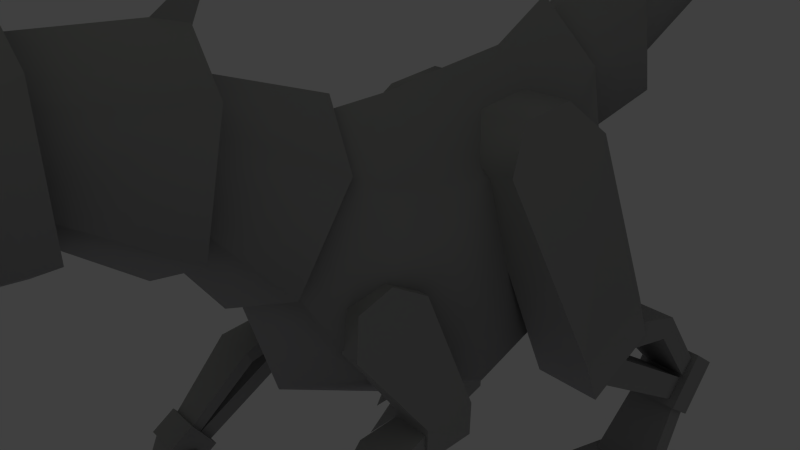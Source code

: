 # Source: robot_dragon_uvs.blend  (saved by Blender 2.50.7; exported with 4.5.12 LTS)
import bpy
from mathutils import Matrix  # noqa: F401  (used for matrix-valued properties, if any)

bpy.ops.wm.read_factory_settings(use_empty=True)
scene = bpy.context.scene
scene.name = 'Scene'

# ---- collections
col_collection_1 = bpy.data.collections.new('Collection 1'); scene.collection.children.link(col_collection_1)

# ---- materials (node trees are filled in below, after node groups)
mat_material = bpy.data.materials.new('Material')
mat_material.alpha_threshold = 0.0
mat_material.diffuse_color = (0.6067, 0.6067, 0.6067, 1.0)
mat_material.roughness = 0.5
mat_material.line_color = (0.0, 0.0, 0.0, 1.0)
mat_material_001 = bpy.data.materials.new('Material.001')
mat_material_001.alpha_threshold = 0.0
mat_material_001.diffuse_color = (0.8, 0.02828, 0.0, 1.0)
mat_material_001.roughness = 0.5
mat_material_001.line_color = (0.0, 0.0, 0.0, 1.0)

# ---- material node trees

# ---- world
world_world = bpy.data.worlds.new('World'); scene.world = world_world
world_world.color = (0.25, 0.25, 0.25)
world_world.use_sun_shadow = False
world_world.sun_shadow_jitter_overblur = 0.0
world_world.cycles.sampling_method = 'MANUAL'
world_world.cycles.sample_map_resolution = 256
world_world.light_settings.ao_factor = 0.7

# ---- cameras
cam_camera = bpy.data.cameras.new('Camera')
cam_camera.clip_end = 100.0
cam_camera.lens = 35.0
cam_camera.ortho_scale = 7.314
cam_camera.dof.focus_distance = 0.0
cam_camera.dof.aperture_fstop = 128.0

# ---- lights
light_spot_001 = bpy.data.lights.new('Spot.001', 'POINT')
light_spot_001.color = (0.6868, 0.6397, 0.8983)
light_spot_001.transmission_factor = 0.0
light_spot_001.cutoff_distance = 30.0
light_spot_001.energy = 200.0
light_spot_001.shadow_buffer_clip_start = 1.001
light_spot_001.shadow_soft_size = 3.0
light_spot_001.shadow_maximum_resolution = 0.006
light_spot_001.use_absolute_resolution = True
light_spot_001.cycles.use_multiple_importance_sampling = False
light_spot = bpy.data.lights.new('Spot', 'SPOT')
light_spot.color = (0.9141, 1.0, 0.6352)
light_spot.transmission_factor = 0.0
light_spot.energy = 600.0
light_spot.shadow_buffer_clip_start = 10.0
light_spot.shadow_soft_size = 6.0
light_spot.shadow_maximum_resolution = 0.006
light_spot.use_absolute_resolution = True
light_spot.spot_size = 1.309
light_spot.cycles.use_multiple_importance_sampling = False

# ---- meshes
me_cube = bpy.data.meshes.new('Cube')
me_cube.from_pydata([(1.358, 3.144, -5.004), (3.015, 3.144, -5.004), (3.015, 3.146, -5.693), (1.358, 3.146, -5.693), (1.581, 4.355, -5.702), (2.792, 4.355, -5.702), (2.792, 4.356, -5.203), (1.581, 4.356, -5.203), (1.597, 3.174, 1.389), (1.597, 1.017, 1.295), (0.9228, 1.017, 1.295), (0.9228, 3.174, 1.389), (0.5868, -6.348, 3.015), (0.7837, -6.269, 1.939), (0.0, -6.224, 1.572), (0.0, -6.388, 3.553), (0.6986, -6.428, 3.879), (0.349, -8.938, 3.404), (0.9834, -6.233, 2.36), (0.5855, -9.63, 2.653), (0.2567, -7.614, 3.404), (0.0, -6.29, 3.648), (0.0, -8.938, 3.404), (0.0, -7.614, 3.404), (0.6377, -7.823, 2.25), (0.0, -6.27, 2.5), (0.0, -9.898, 2.671), (0.0, -9.291, 3.633), (0.3654, -10.05, 2.671), (0.4995, -9.293, 3.494), (0.4189, -9.821, 1.212), (0.0, -9.566, 1.212), (0.5067, -9.967, 2.011), (0.0, -9.711, 1.939), (0.0, -6.29, 2.467), (1.027, -6.841, 2.226), (0.0, -6.728, 1.258), (0.7116, -9.617, 2.049), (0.0, -8.938, 1.445), (1.075, -6.25, 2.325), (0.0, -6.139, 1.357), (1.196, -6.719, 1.258), (0.5925, -8.938, 1.445), (1.306, -6.141, 1.357), (0.1201, -10.13, 1.789), (0.688, -10.05, 2.798), (0.3851, -9.49, 3.518), (0.3353, -9.825, 3.117), (0.0, -9.576, 3.603), (0.0, -9.862, 3.154), (0.1769, -9.436, 3.26), (0.2588, -9.839, 2.011), (0.9567, -6.348, 3.071), (0.847, -6.926, 2.972), (0.7037, -6.899, 2.972), (0.8134, -6.321, 3.071), (0.9938, -6.235, 2.325), (0.8841, -6.814, 2.154), (0.0, -6.879, 1.69), (0.0, -7.614, 2.591), (0.4733, -7.422, 2.927), (0.3919, -7.347, 3.207), (0.5443, -7.049, 2.979), (0.5536, -6.897, 3.428), (0.6099, -7.25, 3.133), (0.9082, -4.499, 3.679), (1.094, -4.598, 1.999), (0.0, -4.621, 1.425), (0.0, -4.461, 4.428), (0.558, -4.702, 3.15), (0.6516, -4.733, 2.643), (0.0, -4.736, 2.525), (0.0, -4.69, 3.358), (0.0, -4.5, 4.354), (0.0, -4.297, 4.818), (0.1047, -4.476, 4.271), (0.0, -4.714, 4.282), (0.5658, -6.739, 3.716), (0.3959, -6.393, 3.779), (0.8709, -6.164, 4.4), (0.7279, -6.41, 3.604), (0.5699, -4.915, 3.426), (0.7333, -4.846, 2.518), (0.0, -4.814, 2.064), (0.0, -4.947, 3.88), (0.9005, -2.727, 3.037), (1.086, -3.237, 1.447), (0.0, -3.401, 0.8972), (0.0, -2.505, 3.741), (0.5432, -3.169, 2.555), (0.6352, -3.329, 2.076), (0.0, -3.355, 1.962), (0.0, -3.108, 2.753), (0.0, -2.592, 3.687), (0.0, -2.122, 4.301), (0.1247, -2.594, 3.529), (0.0, -3.023, 3.704), (0.5493, -3.082, 2.874), (0.7083, -3.372, 2.043), (0.0, -3.515, 1.625), (0.0, -2.937, 3.287), (0.8923, -1.115, 1.763), (1.078, -2.154, 0.5593), (0.0, -2.515, 0.1337), (0.0, -0.7099, 2.498), (0.4906, -1.628, 1.543), (0.553, -1.848, 1.292), (0.0, -1.89, 1.229), (0.0, -1.536, 1.646), (0.0, 0.2735, 2.315), (0.0, -1.861, -1.476), (1.393, -1.428, -0.7447), (1.113, -0.2042, 1.381), (0.0, -1.835, 2.266), (0.0, -2.371, 0.4091), (0.7514, -2.232, 0.8743), (0.5772, -1.966, 1.804), (0.0, 1.341, 2.438), (1.21, 1.322, 1.129), (0.0, 0.3173, -2.719), (1.526, 0.6482, -1.823), (0.0, 2.524, 2.554), (1.219, 2.589, 1.207), (0.0, 2.389, -2.154), (1.535, 2.485, -1.184), (0.9341, 3.742, 2.164), (0.0, 3.589, 3.152), (0.0, 3.892, 0.191), (1.091, 3.914, 0.6903), (0.6442, 3.557, 2.043), (0.0, 3.507, 2.448), (0.7424, 3.646, 1.104), (0.0, 3.641, 0.7942), (0.6559, 3.544, 2.117), (0.854, 3.612, 1.014), (0.0, 3.635, 0.4686), (0.0, 3.502, 2.671), (0.8585, 5.184, 2.93), (1.014, 5.273, 1.489), (0.0, 5.31, 1.004), (0.0, 5.14, 3.571), (0.5143, 5.02, 2.463), (0.5737, 5.043, 2.135), (0.0, 5.059, 2.059), (0.0, 5.013, 2.597), (0.0, 6.893, 3.473), (0.0, 6.991, 3.203), (0.5507, 6.969, 3.233), (0.5181, 6.914, 3.404), (0.0, 6.913, 4.041), (0.0, 7.386, 2.734), (0.7932, 7.284, 2.96), (0.7096, 7.032, 3.707), (0.0, 4.781, 3.055), (0.0, 5.147, 1.443), (0.7691, 5.06, 1.844), (0.6195, 4.876, 2.649), (0.5825, 6.969, 3.577), (0.672, 7.056, 3.077), (0.0, 7.106, 2.827), (0.0, 6.925, 3.828), (0.5455, 9.176, 4.309), (0.5947, 9.302, 3.867), (0.0, 9.374, 3.724), (0.0, 9.12, 4.498), (0.4367, 8.922, 4.054), (0.4554, 8.948, 3.954), (0.0, 8.967, 3.935), (0.0, 8.913, 4.095), (0.3853, 8.93, 4.136), (0.4183, 8.932, 3.948), (0.0, 8.934, 3.855), (0.0, 8.932, 4.23), (0.4219, 11.03, 4.411), (0.4492, 11.05, 4.162), (0.0, 11.07, 4.08), (0.0, 11.02, 4.521), (0.3614, 10.8, 4.342), (0.3718, 10.8, 4.284), (0.0, 10.81, 4.272), (0.0, 10.8, 4.361), (0.0, 13.67, 4.027), (0.0, 10.84, 4.437), (0.0, 10.81, 4.16), (0.3727, 10.82, 4.231), (0.3475, 10.83, 4.369), (1.667, 2.806, -0.8271), (1.667, 1.534, -1.391), (2.706, 1.534, -1.391), (2.706, 2.806, -0.8271), (2.706, 3.165, -1.638), (2.706, 1.893, -2.202), (1.667, 1.893, -2.202), (1.667, 3.165, -1.638), (1.859, 5.423, -3.828), (1.859, 5.151, -4.176), (2.514, 5.151, -4.176), (2.514, 5.423, -3.828), (2.602, 2.392, -1.703), (2.602, 1.829, -1.884), (1.772, 1.829, -1.884), (1.772, 2.392, -1.703), (1.772, 2.67, -1.276), (2.602, 2.67, -1.276), (2.767, 3.865, -1.614), (1.606, 3.865, -1.614), (1.606, 3.677, -1.94), (2.767, 3.677, -1.94), (2.525, 5.36, -3.812), (1.848, 5.36, -3.812), (1.848, 5.71, -3.675), (2.525, 5.71, -3.675), (1.715, 6.019, -3.664), (1.715, 5.351, -4.519), (2.658, 5.351, -4.519), (2.658, 6.019, -3.664), (2.658, 5.423, -3.204), (2.658, 4.755, -4.06), (1.715, 4.755, -4.06), (1.715, 5.423, -3.204), (1.822, 5.194, -3.676), (1.645, 3.955, -5.234), (2.728, 3.955, -5.234), (2.551, 5.194, -3.676), (2.551, 5.612, -3.997), (2.728, 4.383, -5.605), (1.645, 4.383, -5.605), (1.822, 5.612, -3.997), (0.3455, 2.545, 1.978), (0.3455, 1.573, 1.884), (1.337, 1.573, 1.884), (1.337, 2.545, 1.978), (2.187, 3.224, -5.047), (2.445, 3.228, -5.668), (1.929, 3.228, -5.668), (1.929, 2.548, -5.465), (2.445, 2.548, -5.465), (2.187, 2.652, -4.984), (2.187, 1.599, -5.752), (2.733, 2.263, -5.752), (2.733, 2.883, -4.984), (2.992, 2.822, -5.465), (2.475, 2.822, -5.465), (2.475, 3.222, -5.668), (2.992, 3.222, -5.668), (2.733, 3.219, -5.047), (1.64, 3.228, -5.047), (1.898, 3.23, -5.668), (1.382, 3.23, -5.668), (1.382, 2.742, -5.465), (1.898, 2.742, -5.465), (1.64, 2.816, -4.984), (1.64, 2.059, -5.752), (1.312, -2.732, -4.743), (1.312, -3.207, -4.17), (1.49, -2.882, -4.255), (1.134, -2.882, -4.255), (1.134, -2.709, -3.933), (1.49, -2.709, -3.933), (1.312, -3.135, -3.893), (2.066, -3.136, -3.898), (2.244, -2.71, -3.939), (1.888, -2.71, -3.939), (1.888, -2.876, -4.2), (2.244, -2.876, -4.2), (2.066, -3.202, -4.125), (2.066, -2.718, -4.603), (1.689, -2.763, -5.058), (1.689, -3.218, -4.283), (1.867, -2.895, -4.387), (1.511, -2.895, -4.387), (1.511, -2.709, -3.935), (1.867, -2.709, -3.935), (1.689, -3.135, -3.895), (0.8654, -1.489, 0.1844), (0.8654, -0.9274, 0.3546), (1.347, -0.9274, 0.3546), (1.347, -1.489, 0.1844), (1.973, -2.569, -2.578), (1.973, -2.221, -3.129), (1.406, -2.221, -3.129), (1.406, -2.569, -2.578), (1.406, -2.953, -2.817), (1.406, -2.604, -3.368), (1.973, -2.604, -3.368), (1.973, -2.953, -2.817), (1.486, -2.769, -2.842), (1.892, -2.769, -2.842), (1.892, -2.568, -2.945), (1.486, -2.568, -2.945), (1.34, -1.45, -1.927), (2.038, -1.45, -1.927), (2.038, -1.543, -1.721), (1.34, -1.543, -1.721), (1.44, -0.8088, -1.589), (1.938, -0.8088, -1.589), (1.938, -0.6681, -1.861), (1.938, -0.3422, -2.003), (1.44, -0.3422, -2.003), (1.44, -0.6681, -1.861), (1.492, -2.606, -2.951), (1.492, -2.464, -3.176), (1.886, -2.464, -3.176), (1.886, -2.606, -2.951), (2.001, -0.9634, -2.04), (2.001, -0.1279, -2.063), (1.377, -0.1279, -2.063), (1.377, -0.9634, -2.04), (1.377, -0.9492, -1.508), (1.377, -0.1138, -1.53), (2.001, -0.1138, -1.53), (2.001, -0.9492, -1.508), (1.491, -1.661, -0.3614), (1.491, -0.4412, 0.07994), (1.203, -0.4412, 0.07994), (1.203, -1.661, -0.3614), (1.368, -2.882, -2.92), (2.01, -2.882, -2.92), (2.01, -2.558, -3.037), (1.368, -2.558, -3.037), (1.118, -2.698, -3.993), (2.26, -2.698, -3.993), (2.26, -3.17, -3.947), (1.118, -3.17, -3.947)], [], [(1, 0, 3, 2), (0, 1, 6, 7), (3, 0, 7, 4), (4, 5, 2, 3), (5, 6, 1, 2), (16, 21, 23, 20), (20, 23, 22, 17), (24, 20, 17, 19), (16, 18, 25, 21), (17, 22, 27, 29), (19, 17, 29, 28), (38, 42, 30, 31), (42, 37, 32, 30), (39, 43, 40, 34), (41, 35, 37, 42), (43, 39, 35, 41), (43, 41, 36, 40), (41, 42, 38, 36), (19, 28, 44), (32, 37, 45), (26, 28, 47, 49), (27, 26, 49, 48), (28, 29, 46, 47), (29, 27, 48, 46), (46, 48, 50), (47, 46, 50), (48, 49, 50), (49, 47, 50), (51, 31, 30), (32, 51, 30), (51, 33, 31), (26, 44, 28), (19, 44, 26), (32, 45, 51), (37, 51, 45), (33, 51, 37), (53, 54, 57, 35), (39, 56, 55, 52), (35, 39, 52, 53), (52, 55, 54, 53), (33, 37, 57, 58), (35, 57, 37), (19, 26, 59, 24), (18, 24, 59, 25), (62, 63, 64), (63, 61, 64), (61, 60, 64), (60, 62, 64), (13, 66, 65, 12), (14, 67, 66, 13), (15, 12, 65, 68), (66, 70, 69, 65), (67, 71, 70, 66), (68, 65, 69, 72), (74, 75, 73), (76, 75, 74), (77, 79, 78), (79, 80, 78), (77, 80, 79), (16, 20, 18), (20, 24, 18), (82, 86, 85, 81), (83, 87, 86, 82), (84, 81, 85, 88), (86, 90, 89, 85), (87, 91, 90, 86), (88, 85, 89, 92), (94, 95, 93), (96, 95, 94), (98, 102, 101, 97), (99, 103, 102, 98), (100, 97, 101, 104), (102, 106, 105, 101), (103, 107, 106, 102), (104, 101, 105, 108), (113, 116, 112, 109), (114, 110, 111, 115), (115, 111, 112, 116), (109, 112, 118, 117), (110, 119, 120, 111), (111, 120, 118, 112), (117, 118, 122, 121), (119, 123, 124, 120), (120, 124, 122, 118), (121, 122, 125, 126), (123, 127, 128, 124), (124, 128, 125, 122), (126, 125, 129, 130), (127, 132, 131, 128), (128, 131, 129, 125), (134, 138, 137, 133), (135, 139, 138, 134), (136, 133, 137, 140), (138, 142, 141, 137), (139, 143, 142, 138), (140, 137, 141, 144), (149, 152, 148, 145), (150, 146, 147, 151), (151, 147, 148, 152), (153, 156, 152, 149), (154, 150, 151, 155), (155, 151, 152, 156), (158, 162, 161, 157), (159, 163, 162, 158), (160, 157, 161, 164), (162, 166, 165, 161), (163, 167, 166, 162), (164, 161, 165, 168), (170, 174, 173, 169), (171, 175, 174, 170), (172, 169, 173, 176), (174, 178, 177, 173), (175, 179, 178, 174), (176, 173, 177, 180), (182, 185, 181), (183, 181, 184), (184, 181, 185), (10, 11, 186, 187), (11, 8, 189, 186), (8, 9, 188, 189), (9, 10, 187, 188), (188, 187, 192, 191), (189, 188, 191, 190), (186, 189, 190, 193), (187, 186, 193, 192), (190, 191, 192, 193), (197, 196, 195, 194), (200, 201, 194, 195), (201, 198, 197, 194), (198, 199, 196, 197), (199, 200, 195, 196), (203, 198, 207, 204), (202, 203, 204, 205), (201, 202, 205, 206), (198, 201, 206, 207), (207, 206, 209, 208), (206, 205, 210, 209), (205, 204, 211, 210), (204, 207, 208, 211), (208, 209, 210, 211), (215, 214, 213, 212), (218, 219, 212, 213), (219, 216, 215, 212), (216, 217, 214, 215), (217, 218, 213, 214), (217, 216, 219, 218), (222, 223, 220, 221), (223, 222, 225, 224), (221, 220, 227, 226), (224, 225, 226, 227), (11, 10, 229, 228), (8, 11, 228, 231), (9, 8, 231, 230), (10, 9, 230, 229), (230, 231, 228, 229), (232, 237, 236, 233), (233, 236, 235, 234), (234, 235, 237, 232), (235, 238, 237), (236, 238, 235), (237, 238, 236), (240, 239, 241), (241, 239, 242), (242, 239, 240), (243, 242, 240, 245), (244, 241, 242, 243), (245, 240, 241, 244), (246, 251, 250, 247), (247, 250, 249, 248), (248, 249, 251, 246), (249, 252, 251), (250, 252, 249), (251, 252, 250), (221, 226, 225, 222), (5, 4, 7, 6), (318, 319, 316, 317), (254, 253, 255), (255, 253, 256), (256, 253, 254), (257, 256, 254, 259), (258, 255, 256, 257), (259, 254, 255, 258), (260, 265, 264, 261), (261, 264, 263, 262), (262, 263, 265, 260), (263, 266, 265), (264, 266, 263), (265, 266, 264), (268, 267, 269), (269, 267, 270), (270, 267, 268), (271, 270, 268, 273), (272, 269, 270, 271), (273, 268, 269, 272), (275, 274, 277, 276), (313, 314, 275, 276), (314, 315, 274, 275), (315, 312, 277, 274), (312, 313, 276, 277), (280, 281, 278, 279), (280, 279, 284, 283), (281, 280, 283, 282), (278, 281, 282, 285), (279, 278, 285, 284), (282, 283, 284, 285), (289, 288, 287, 286), (293, 290, 289, 286), (292, 293, 286, 287), (291, 292, 287, 288), (290, 291, 288, 289), (299, 296, 291, 290), (296, 295, 292, 291), (295, 294, 293, 292), (294, 299, 290, 293), (298, 297, 302, 301), (299, 298, 301, 300), (296, 299, 300, 303), (297, 296, 303, 302), (300, 301, 302, 303), (307, 306, 305, 304), (310, 311, 304, 305), (311, 308, 307, 304), (308, 309, 306, 307), (309, 310, 305, 306), (314, 313, 310, 309), (315, 314, 309, 308), (312, 315, 308, 311), (313, 312, 311, 310), (318, 317, 322, 321), (319, 318, 321, 320), (320, 323, 316, 319), (323, 322, 317, 316), (322, 323, 320, 321), (58, 57, 18, 25), (54, 55, 56, 57)])
me_cube.polygons.foreach_set('use_smooth', [True] * 235)
me_cube.polygons.foreach_set('material_index', [0, 0, 0, 0, 0, 0, 0, 0, 0, 0, 0, 0, 0, 0, 0, 0, 0, 0, 0, 0, 0, 0, 0, 0, 0, 0, 0, 0, 0, 0, 0, 0, 0, 0, 0, 0, 0, 0, 0, 0, 0, 0, 0, 0, 1, 1, 1, 1, 0, 0, 0, 0, 0, 0, 0, 0, 0, 0, 0, 0, 0, 0, 0, 0, 0, 0, 0, 0, 0, 0, 0, 0, 0, 0, 0, 0, 0, 0, 0, 0, 0, 0, 0, 0, 0, 0, 0, 0, 0, 0, 0, 0, 0, 0, 0, 0, 0, 0, 0, 0, 0, 0, 0, 0, 0, 0, 0, 0, 0, 0, 0, 0, 0, 0, 0, 0, 0, 0, 0, 0, 0, 0, 0, 0, 0, 0, 0, 0, 0, 0, 0, 0, 0, 0, 0, 0, 0, 0, 0, 0, 0, 0, 0, 0, 0, 0, 0, 0, 0, 0, 0, 0, 0, 0, 0, 0, 0, 0, 0, 0, 0, 0, 0, 0, 0, 0, 0, 0, 0, 0, 0, 0, 0, 0, 0, 0, 0, 0, 0, 0, 0, 0, 0, 0, 0, 0, 0, 0, 0, 0, 0, 0, 0, 0, 0, 0, 0, 0, 0, 0, 0, 0, 0, 0, 0, 0, 0, 0, 0, 0, 0, 0, 0, 0, 0, 0, 0, 0, 0, 0, 0, 0, 0, 0, 0, 0, 0, 0, 0, 0, 0, 0, 0, 0, 0])
_k = set([(0, 1), (0, 3), (0, 7), (1, 2), (1, 6), (2, 3), (2, 5), (3, 4), (4, 5), (4, 7), (5, 6), (6, 7), (8, 189), (8, 231), (9, 188), (9, 230), (10, 11), (10, 187), (10, 229), (11, 186), (11, 228), (12, 13), (12, 15), (13, 14), (14, 67), (15, 68), (16, 18), (16, 20), (16, 21), (17, 20), (17, 29), (18, 24), (18, 25), (19, 24), (19, 26), (19, 28), (19, 44), (21, 23), (21, 25), (22, 23), (22, 27), (25, 59), (26, 27), (26, 28), (26, 44), (26, 49), (26, 59), (27, 48), (28, 44), (29, 46), (30, 31), (30, 32), (30, 42), (31, 33), (31, 38), (32, 37), (32, 45), (32, 51), (33, 51), (33, 58), (34, 39), (34, 40), (35, 37), (35, 53), (36, 38), (36, 40), (36, 41), (37, 45), (37, 51), (39, 43), (39, 52), (40, 43), (41, 42), (41, 43), (45, 51), (46, 47), (46, 48), (47, 49), (48, 49), (52, 53), (52, 55), (53, 54), (54, 55), (55, 56), (60, 61), (60, 62), (61, 63), (62, 63), (65, 66), (65, 68), (65, 69), (66, 67), (66, 70), (67, 71), (68, 72), (69, 70), (69, 72), (70, 71), (73, 74), (73, 75), (74, 75), (74, 76), (75, 76), (77, 78), (77, 79), (77, 80), (78, 79), (78, 80), (79, 80), (81, 82), (81, 84), (82, 83), (83, 87), (84, 88), (85, 86), (85, 88), (85, 89), (86, 87), (86, 90), (87, 91), (88, 92), (89, 90), (89, 92), (90, 91), (93, 94), (93, 95), (94, 95), (94, 96), (95, 96), (97, 98), (97, 100), (98, 99), (99, 103), (100, 104), (101, 102), (101, 104), (101, 105), (102, 103), (102, 106), (103, 107), (104, 108), (105, 106), (105, 108), (106, 107), (109, 113), (109, 117), (110, 114), (110, 119), (113, 116), (114, 115), (115, 116), (117, 121), (118, 122), (119, 123), (121, 126), (123, 127), (125, 126), (125, 128), (125, 129), (126, 130), (127, 128), (127, 132), (128, 131), (129, 130), (129, 131), (131, 132), (133, 134), (133, 136), (134, 135), (135, 139), (136, 140), (137, 138), (137, 140), (137, 141), (138, 139), (138, 142), (139, 143), (140, 144), (141, 142), (141, 144), (142, 143), (145, 148), (145, 149), (146, 147), (146, 150), (147, 148), (147, 151), (148, 152), (149, 152), (149, 153), (150, 151), (150, 154), (151, 152), (153, 156), (154, 155), (155, 156), (157, 158), (157, 160), (158, 159), (159, 163), (160, 164), (161, 162), (161, 164), (161, 165), (162, 163), (162, 166), (163, 167), (164, 168), (165, 166), (165, 168), (166, 167), (169, 170), (169, 172), (170, 171), (171, 175), (172, 176), (173, 174), (173, 176), (173, 177), (174, 175), (174, 178), (175, 179), (176, 180), (177, 178), (177, 180), (178, 179), (181, 182), (181, 183), (182, 185), (183, 184), (184, 185), (186, 187), (186, 193), (187, 192), (188, 191), (189, 190), (190, 191), (190, 193), (191, 192), (192, 193), (194, 195), (194, 197), (194, 201), (195, 196), (195, 200), (196, 197), (196, 199), (197, 198), (198, 199), (198, 201), (198, 203), (198, 207), (199, 200), (200, 201), (201, 202), (201, 206), (202, 203), (202, 205), (203, 204), (204, 207), (204, 211), (205, 206), (205, 210), (206, 209), (207, 208), (208, 209), (208, 211), (209, 210), (210, 211), (212, 213), (212, 215), (212, 219), (213, 214), (213, 218), (214, 215), (214, 217), (215, 216), (216, 217), (216, 219), (217, 218), (218, 219), (220, 221), (220, 223), (220, 227), (221, 222), (221, 226), (222, 223), (222, 225), (223, 224), (224, 225), (224, 227), (225, 226), (226, 227), (228, 229), (230, 231), (232, 233), (232, 234), (232, 237), (233, 234), (233, 236), (234, 235), (235, 238), (236, 238), (237, 238), (239, 240), (239, 241), (239, 242), (240, 245), (241, 244), (242, 243), (243, 244), (243, 245), (244, 245), (246, 247), (246, 248), (246, 251), (247, 248), (247, 250), (248, 249), (249, 252), (250, 252), (251, 252), (253, 254), (253, 255), (253, 256), (254, 259), (255, 258), (256, 257), (257, 258), (257, 259), (258, 259), (260, 261), (260, 262), (260, 265), (261, 262), (261, 264), (262, 263), (263, 266), (264, 266), (265, 266), (267, 268), (267, 269), (267, 270), (268, 273), (269, 272), (270, 271), (271, 272), (271, 273), (272, 273), (274, 275), (274, 315), (275, 314), (276, 277), (276, 313), (277, 312), (278, 279), (278, 281), (278, 285), (279, 280), (279, 284), (280, 281), (280, 283), (281, 282), (282, 283), (282, 285), (283, 284), (284, 285), (286, 287), (286, 289), (286, 293), (287, 288), (287, 292), (288, 289), (288, 291), (289, 290), (290, 293), (290, 299), (291, 292), (291, 296), (292, 295), (293, 294), (294, 295), (294, 299), (295, 296), (296, 297), (296, 299), (296, 303), (297, 298), (297, 302), (298, 299), (298, 301), (299, 300), (300, 301), (300, 303), (301, 302), (302, 303), (304, 305), (304, 307), (304, 311), (305, 306), (305, 310), (306, 307), (306, 309), (307, 308), (308, 315), (309, 314), (310, 313), (311, 312), (313, 314), (314, 315), (316, 317), (316, 319), (316, 323), (317, 318), (317, 322), (318, 319), (318, 321), (319, 320), (320, 321), (320, 323), (321, 322), (322, 323)])
me_cube.attributes.new('sharp_edge', 'BOOLEAN', 'EDGE').data.foreach_set('value', [ (min(e.vertices), max(e.vertices)) in _k for e in me_cube.edges])
_uv = me_cube.uv_layers.new(name='UVTex')
_uv.uv.foreach_set('vector', [0.6312, 0.444, 0.5303, 0.444, 0.5303, 0.4021, 0.6312, 0.4021, 0.7227, 0.0697, 0.8236, 0.0697, 0.81, 0.1445, 0.7363, 0.1445, 0.657, 0.9417, 0.6565, 0.9003, 0.7308, 0.9117, 0.7309, 0.9417, 0.03677, 0.7502, 0.1105, 0.7502, 0.1241, 0.8238, 0.02318, 0.8238, 0.8107, 0.9115, 0.806, 0.9412, 0.7309, 0.9412, 0.7377, 0.9003, 0.872, 0.6548, 0.8264, 0.6565, 0.8328, 0.5747, 0.8484, 0.5759, 0.8484, 0.5759, 0.8328, 0.5747, 0.839, 0.4943, 0.8602, 0.4959, 0.276, 0.6553, 0.2937, 0.727, 0.2144, 0.7309, 0.1698, 0.6868, 0.845, 0.4403, 0.845, 0.3461, 0.9019, 0.3655, 0.8898, 0.4339, 0.8602, 0.4959, 0.839, 0.4943, 0.841, 0.4687, 0.872, 0.4749, 0.1698, 0.6868, 0.2144, 0.7309, 0.1914, 0.7368, 0.1418, 0.6912, 0.4725, 0.6621, 0.4725, 0.6981, 0.4169, 0.688, 0.4318, 0.6622, 0.1803, 0.5776, 0.1484, 0.6219, 0.1241, 0.6216, 0.1251, 0.573, 0.8325, 0.0837, 0.8916, 0.0697, 0.8916, 0.149, 0.8236, 0.149, 0.3132, 0.5427, 0.314, 0.6017, 0.1484, 0.6219, 0.1803, 0.5776, 0.3488, 0.5427, 0.3497, 0.6023, 0.314, 0.6017, 0.3132, 0.5427, 0.6435, 0.7413, 0.6078, 0.7347, 0.6072, 0.662, 0.6435, 0.6619, 0.6078, 0.7347, 0.4725, 0.6981, 0.4725, 0.6621, 0.6072, 0.662, 0.9791, 0.2338, 0.9554, 0.2174, 0.9791, 0.167, 0.9644, 0.586, 0.9891, 0.586, 0.9701, 0.6349, 0.1241, 0.707, 0.1418, 0.6912, 0.1561, 0.7175, 0.1407, 0.7307, 0.9745, 0.3095, 0.9745, 0.2403, 0.9883, 0.2663, 0.9881, 0.2987, 0.1418, 0.6912, 0.1914, 0.7368, 0.178, 0.7399, 0.1561, 0.7175, 0.872, 0.4749, 0.841, 0.4687, 0.8449, 0.4517, 0.8674, 0.4616, 0.7624, 0.9987, 0.7391, 0.999, 0.7526, 0.9874, 0.7624, 0.9716, 0.7624, 0.9987, 0.7526, 0.9874, 0.7391, 0.999, 0.7422, 0.9703, 0.7526, 0.9874, 0.7422, 0.9703, 0.7624, 0.9716, 0.7526, 0.9874, 0.9404, 0.9189, 0.9284, 0.8689, 0.9564, 0.8742, 0.9564, 0.9218, 0.9404, 0.9189, 0.9564, 0.8742, 0.9404, 0.9189, 0.9246, 0.9119, 0.9284, 0.8689, 0.9626, 0.4978, 0.9748, 0.4433, 0.9867, 0.4978, 0.6172, 0.9609, 0.6538, 0.9053, 0.6561, 0.9609, 0.1221, 0.8324, 0.1079, 0.8784, 0.1079, 0.8238, 0.9564, 0.8786, 0.9842, 0.8672, 0.9842, 0.9218, 0.002853, 0.4668, 0.0, 0.4491, 0.02097, 0.4268, 0.2944, 0.4268, 0.301, 0.4456, 0.1871, 0.4622, 0.1897, 0.4402, 0.6472, 0.7801, 0.6531, 0.7812, 0.6531, 0.8279, 0.6445, 0.826, 0.314, 0.6017, 0.3497, 0.6023, 0.3502, 0.6477, 0.3146, 0.6477, 0.8091, 0.7674, 0.8091, 0.7763, 0.7728, 0.7763, 0.7728, 0.7674, 0.002853, 0.4668, 0.02097, 0.4268, 0.1871, 0.4622, 0.1666, 0.5191, 0.1897, 0.4402, 0.1871, 0.4622, 0.02097, 0.4268, 0.4328, 0.7766, 0.4169, 0.7413, 0.5541, 0.7423, 0.5435, 0.7862, 0.6403, 0.8007, 0.5435, 0.7862, 0.5541, 0.7423, 0.6349, 0.7413, 0.5495, 0.9633, 0.5586, 0.992, 0.5388, 0.9743, 0.5586, 0.992, 0.5272, 0.9833, 0.5388, 0.9743, 0.5272, 0.9833, 0.525, 0.9633, 0.5388, 0.9743, 0.525, 0.9633, 0.5495, 0.9633, 0.5388, 0.9743, 0.741, 0.1942, 0.8175, 0.1999, 0.8175, 0.2763, 0.7339, 0.2432, 0.7387, 0.1552, 0.8106, 0.1445, 0.8175, 0.1999, 0.741, 0.1942, 0.7227, 0.2774, 0.7339, 0.2432, 0.8175, 0.2763, 0.8039, 0.3277, 0.6531, 0.7801, 0.6779, 0.8214, 0.68, 0.8527, 0.6531, 0.8831, 0.855, 0.7939, 0.9146, 0.8249, 0.9028, 0.8633, 0.855, 0.8689, 0.872, 0.5137, 0.8944, 0.4467, 0.9335, 0.455, 0.9335, 0.4908, 0.3745, 0.7346, 0.3745, 0.6996, 0.3807, 0.7049, 0.8412, 0.8606, 0.8544, 0.8689, 0.8412, 0.9013, 0.3769, 0.898, 0.3769, 0.9525, 0.3576, 0.9097, 0.001673, 0.9694, 0.001673, 0.9186, 0.02318, 0.9254, 0.36, 0.741, 0.3806, 0.7513, 0.36, 0.7977, 0.3733, 0.741, 0.2937, 0.727, 0.3733, 0.6477, 0.2937, 0.727, 0.276, 0.6553, 0.3733, 0.6477, 0.4497, 0.5427, 0.5486, 0.5131, 0.5486, 0.6014, 0.4313, 0.5878, 0.4439, 0.4978, 0.5286, 0.4517, 0.5486, 0.5131, 0.4497, 0.5427, 0.4169, 0.6233, 0.4313, 0.5878, 0.5486, 0.6014, 0.5395, 0.6619, 0.3204, 0.4268, 0.3492, 0.4642, 0.3508, 0.4953, 0.3204, 0.5286, 0.872, 0.5137, 0.9297, 0.543, 0.9187, 0.5806, 0.872, 0.5883, 0.9554, 0.2338, 0.8926, 0.214, 0.8997, 0.1726, 0.9325, 0.1726, 0.3745, 0.6996, 0.3745, 0.6444, 0.3825, 0.6536, 0.02318, 0.983, 0.03914, 0.9584, 0.08905, 0.983, 0.5802, 0.5316, 0.68, 0.5124, 0.68, 0.5957, 0.563, 0.5748, 0.5769, 0.4883, 0.6628, 0.4517, 0.68, 0.5124, 0.5802, 0.5316, 0.5486, 0.6083, 0.563, 0.5748, 0.68, 0.5957, 0.6616, 0.6567, 0.3825, 0.7678, 0.4128, 0.8169, 0.4139, 0.8374, 0.3825, 0.8647, 0.872, 0.5883, 0.9352, 0.6203, 0.9251, 0.65, 0.872, 0.6565, 0.95, 0.7669, 0.8865, 0.7393, 0.9006, 0.703, 0.9294, 0.703, 0.0, 0.2233, 0.01983, 0.1829, 0.1244, 0.2122, 0.103, 0.2986, 0.02363, 0.0729, 0.1193, 0.0, 0.133, 0.08892, 0.03725, 0.1266, 0.03725, 0.1266, 0.133, 0.08892, 0.1244, 0.2122, 0.01983, 0.1829, 0.103, 0.2986, 0.1244, 0.2122, 0.2045, 0.2427, 0.1567, 0.3348, 0.1193, 0.0, 0.2643, 1.453e-08, 0.2432, 0.09143, 0.133, 0.08892, 0.133, 0.08892, 0.2432, 0.09143, 0.2045, 0.2427, 0.1244, 0.2122, 0.1567, 0.3348, 0.2045, 0.2427, 0.2697, 0.2765, 0.2183, 0.3719, 0.2643, 1.453e-08, 0.3667, 0.07623, 0.3079, 0.156, 0.2432, 0.09143, 0.2432, 0.09143, 0.3079, 0.156, 0.2697, 0.2765, 0.2045, 0.2427, 0.2183, 0.3719, 0.2697, 0.2765, 0.3137, 0.3565, 0.2686, 0.4268, 0.3667, 0.07623, 0.4169, 0.2339, 0.3557, 0.275, 0.3079, 0.156, 0.3079, 0.156, 0.3557, 0.275, 0.3137, 0.3565, 0.2697, 0.2765, 0.8107, 0.9434, 0.8107, 0.8606, 0.8315, 0.8681, 0.8412, 0.9132, 0.855, 0.9647, 0.87, 0.9278, 0.919, 0.929, 0.9281, 0.9647, 0.95, 0.703, 0.9725, 0.7319, 0.9717, 0.7893, 0.95, 0.7934, 0.6887, 0.5033, 0.7755, 0.5201, 0.7767, 0.5941, 0.689, 0.5605, 0.6878, 0.4517, 0.7767, 0.4628, 0.7755, 0.5201, 0.6887, 0.5033, 0.68, 0.6034, 0.689, 0.5605, 0.7767, 0.5941, 0.7645, 0.6473, 0.9235, 0.3519, 0.9487, 0.3947, 0.9501, 0.4149, 0.9235, 0.4403, 0.8916, 0.08203, 0.95, 0.1096, 0.9397, 0.1425, 0.8916, 0.149, 0.3001, 0.9585, 0.3235, 0.898, 0.3576, 0.9112, 0.3576, 0.9433, 0.5586, 0.9563, 0.6064, 0.9563, 0.6031, 0.9788, 0.5728, 0.9874, 0.9281, 0.9622, 0.9383, 0.9278, 0.9698, 0.9348, 0.9767, 0.9622, 0.9767, 0.9278, 0.9945, 0.951, 0.995, 0.962, 0.9767, 0.9758, 0.5303, 0.381, 0.5328, 0.3443, 0.6497, 0.3634, 0.6442, 0.4021, 0.5322, 0.2601, 0.6573, 0.2839, 0.6511, 0.3244, 0.5303, 0.303, 0.5303, 0.303, 0.6511, 0.3244, 0.6497, 0.3634, 0.5328, 0.3443, 0.6582, 0.365, 0.782, 0.3676, 0.783, 0.3916, 0.6622, 0.3915, 0.6582, 0.3277, 0.7847, 0.3357, 0.782, 0.3676, 0.6582, 0.365, 0.6646, 0.4245, 0.6622, 0.3915, 0.783, 0.3916, 0.7838, 0.4217, 0.001673, 0.9694, 0.02218, 0.9812, 0.02224, 0.9876, 0.001673, 0.9974, 0.9281, 0.9892, 0.9336, 0.9622, 0.9608, 0.9661, 0.9652, 0.9892, 0.4855, 0.9633, 0.5207, 0.9633, 0.5186, 0.986, 0.4923, 0.9899, 0.7231, 0.02542, 0.8491, 0.02712, 0.8499, 0.04353, 0.7244, 0.04182, 0.7227, 0.0, 0.8502, 7.264e-09, 0.8491, 0.02712, 0.7231, 0.02542, 0.7245, 0.06538, 0.7244, 0.04182, 0.8499, 0.04353, 0.8494, 0.06941, 0.8238, 0.762, 0.8152, 0.7762, 0.8117, 0.7763, 0.8091, 0.762, 0.9187, 0.1726, 0.9215, 0.1535, 0.9435, 0.1558, 0.9458, 0.1726, 0.9374, 0.7678, 0.9374, 0.7939, 0.9228, 0.7912, 0.9213, 0.7695, 0.68, 0.8606, 0.6802, 0.8376, 0.855, 0.8606, 0.6943, 0.7939, 0.855, 0.8606, 0.6854, 0.8153, 0.6854, 0.8153, 0.855, 0.8606, 0.6802, 0.8376, 0.1241, 0.705, 0.0, 0.7003, 0.03166, 0.5679, 0.1076, 0.5427, 0.4446, 0.3012, 0.477, 0.3012, 0.5303, 0.4091, 0.4804, 0.4091, 0.6582, 0.2187, 0.5303, 0.2249, 0.5447, 0.05038, 0.6237, 0.07417, 0.477, 0.174, 0.4446, 0.174, 0.4804, 0.04259, 0.5303, 0.04259, 0.5303, 0.04259, 0.4804, 0.04259, 0.4804, 4.068e-07, 0.5303, 0.0, 0.6237, 0.07417, 0.5447, 0.05038, 0.5598, 0.0, 0.6389, 0.02379, 0.4804, 0.4091, 0.5303, 0.4091, 0.5303, 0.4517, 0.4804, 0.4517, 0.5586, 0.8513, 0.6434, 0.8513, 0.6434, 0.9053, 0.5586, 0.9053, 0.1079, 0.8871, 0.02318, 0.8871, 0.02318, 0.8238, 0.1079, 0.8238, 0.4139, 0.8647, 0.4139, 0.8917, 0.374, 0.8917, 0.374, 0.8647, 0.1241, 0.8682, 0.1462, 0.8388, 0.3713, 0.8388, 0.3695, 0.8682, 0.4169, 0.8513, 0.4169, 0.8007, 0.6424, 0.8061, 0.6424, 0.846, 0.1468, 0.8388, 0.1241, 0.8093, 0.3696, 0.8094, 0.3713, 0.8388, 0.8264, 0.6936, 0.7767, 0.6936, 0.7819, 0.4517, 0.8212, 0.4517, 0.03228, 0.9584, 0.02318, 0.9288, 0.1029, 0.9362, 0.1084, 0.9584, 0.1241, 0.7996, 0.1241, 0.7507, 0.1972, 0.741, 0.1972, 0.8093, 0.226, 0.9514, 0.226, 0.9204, 0.2989, 0.898, 0.3001, 0.9209, 0.4075, 0.6444, 0.3602, 0.6444, 0.3508, 0.5701, 0.4169, 0.5701, 0.4169, 0.5701, 0.3508, 0.5701, 0.3646, 0.4268, 0.4031, 0.4268, 0.02318, 0.9115, 0.001499, 0.9186, 0.001499, 0.7502, 0.02288, 0.7581, 0.1972, 0.8093, 0.1972, 0.741, 0.36, 0.7552, 0.36, 0.7951, 0.9235, 0.4403, 0.9019, 0.4332, 0.9022, 0.2797, 0.9235, 0.2718, 0.9767, 0.3519, 0.9767, 0.3113, 0.9993, 0.3113, 0.9993, 0.3519, 0.6172, 0.9563, 0.5586, 0.9563, 0.5586, 0.9053, 0.6172, 0.9053, 0.4232, 0.8924, 0.4232, 0.9585, 0.3774, 0.9588, 0.3774, 0.8927, 0.9235, 0.3095, 0.9767, 0.3095, 0.9767, 0.3519, 0.9235, 0.3519, 0.7767, 0.7597, 0.7767, 0.6936, 0.8225, 0.6938, 0.8225, 0.76, 0.9198, 0.065, 0.9198, 0.01183, 0.9621, 0.01183, 0.9621, 0.065, 0.9655, 0.7939, 0.9655, 0.8525, 0.9146, 0.8525, 0.9146, 0.7939, 0.8865, 0.6565, 0.8767, 0.7669, 0.8362, 0.7669, 0.8264, 0.6565, 0.3825, 0.7672, 0.3825, 0.6459, 0.4169, 0.6444, 0.4145, 0.7678, 0.68, 0.6588, 0.6779, 0.7801, 0.6459, 0.7801, 0.6457, 0.6567, 0.7946, 0.4403, 0.7847, 0.3277, 0.845, 0.3277, 0.8351, 0.4403, 0.0, 0.7003, 0.1241, 0.705, 0.08901, 0.7502, 0.03282, 0.7502, 0.477, 0.3012, 0.4446, 0.3012, 0.4169, 0.2598, 0.4645, 0.2598, 0.5303, 0.2249, 0.6582, 0.2187, 0.6245, 0.2601, 0.5665, 0.2601, 0.4446, 0.174, 0.477, 0.174, 0.4645, 0.2129, 0.4169, 0.2129, 0.4645, 0.2129, 0.4645, 0.2598, 0.4169, 0.2598, 0.4169, 0.2129, 0.224, 0.9077, 0.1902, 0.9098, 0.1852, 0.8773, 0.226, 0.8682, 0.2249, 0.9399, 0.1835, 0.9399, 0.1835, 0.9098, 0.2249, 0.9098, 0.1237, 0.9288, 0.08291, 0.9196, 0.08782, 0.8871, 0.1217, 0.8892, 0.08291, 0.9196, 0.02318, 0.9288, 0.08782, 0.8871, 0.1835, 0.9399, 0.1255, 0.9249, 0.1835, 0.9098, 0.1902, 0.9098, 0.1255, 0.8682, 0.1852, 0.8773, 0.4636, 0.9623, 0.425, 0.9228, 0.462, 0.9316, 0.2756, 0.9796, 0.2413, 0.9655, 0.2756, 0.9514, 0.1625, 0.9707, 0.1255, 0.9795, 0.1641, 0.9399, 0.186, 0.9795, 0.1625, 0.9707, 0.1641, 0.9399, 0.1832, 0.942, 0.3001, 0.9796, 0.2756, 0.9796, 0.2756, 0.9514, 0.3001, 0.9514, 0.4827, 0.9603, 0.4636, 0.9623, 0.462, 0.9316, 0.4855, 0.9228, 0.5561, 0.9612, 0.5323, 0.9633, 0.5296, 0.9318, 0.5586, 0.9228, 0.8107, 0.9703, 0.7809, 0.9703, 0.7809, 0.9412, 0.8107, 0.9412, 0.9596, 0.703, 0.9306, 0.694, 0.9333, 0.6625, 0.9571, 0.6645, 0.9306, 0.694, 0.8865, 0.703, 0.9333, 0.6625, 0.7809, 0.9703, 0.7391, 0.9558, 0.7809, 0.9412, 0.5323, 0.9633, 0.4855, 0.9228, 0.5296, 0.9318, 0.9626, 0.5766, 0.9297, 0.5766, 0.9297, 0.5137, 0.9626, 0.5137, 0.9664, 0.2643, 0.8926, 0.2643, 0.8926, 0.2338, 0.9664, 0.2338, 0.9262, 0.9854, 0.8876, 0.9854, 0.8876, 0.9647, 0.9262, 0.9647, 0.9621, 0.04627, 0.991, 0.01289, 0.9846, 0.04433, 0.9725, 0.7728, 0.9825, 0.7439, 0.9926, 0.7728, 0.2098, 0.9578, 0.2413, 0.9514, 0.2079, 0.9803, 0.1891, 0.9514, 0.2098, 0.9578, 0.2079, 0.9803, 0.1909, 0.9788, 0.9725, 0.7934, 0.9725, 0.7728, 0.9926, 0.7728, 0.9926, 0.7934, 0.9636, 0.06324, 0.9621, 0.04627, 0.9846, 0.04433, 0.991, 0.065, 0.8122, 0.9852, 0.8107, 0.9714, 0.833, 0.9702, 0.8394, 0.9873, 0.9781, 0.1227, 0.9781, 0.1058, 0.9976, 0.1058, 0.9976, 0.1227, 0.6122, 0.9609, 0.6293, 0.9673, 0.6281, 0.9896, 0.6143, 0.9881, 0.6293, 0.9673, 0.6561, 0.9609, 0.6281, 0.9896, 0.9781, 0.1058, 0.9879, 0.08203, 0.9976, 0.1058, 0.8107, 0.9714, 0.8394, 0.9434, 0.833, 0.9702, 0.9352, 0.6313, 0.9644, 0.586, 0.958, 0.6279, 0.9626, 0.5537, 0.973, 0.5137, 0.9834, 0.5537, 0.9399, 0.4851, 0.9335, 0.4433, 0.9626, 0.4886, 0.9335, 0.5137, 0.9399, 0.4851, 0.9626, 0.4886, 0.9612, 0.5123, 0.9626, 0.5822, 0.9626, 0.5537, 0.9834, 0.5537, 0.9834, 0.5822, 0.9367, 0.6551, 0.9352, 0.6313, 0.958, 0.6279, 0.9644, 0.6565, 0.7227, 0.1551, 0.7227, 0.1884, 0.6954, 0.1884, 0.6954, 0.1551, 0.6872, 0.1234, 0.7036, 0.1234, 0.7227, 0.1551, 0.6954, 0.1551, 0.8175, 0.2972, 0.8926, 0.294, 0.8739, 0.3277, 0.8399, 0.3277, 0.7036, 0.2209, 0.6872, 0.2209, 0.6954, 0.1884, 0.7227, 0.1884, 0.68, 0.7505, 0.7512, 0.7767, 0.7221, 0.7939, 0.6894, 0.7837, 0.1254, 0.99, 0.08905, 0.99, 0.08905, 0.9584, 0.1254, 0.9584, 0.3843, 0.9623, 0.3843, 0.9949, 0.3583, 0.9949, 0.3583, 0.9623, 0.9655, 0.8523, 0.9655, 0.8126, 0.9931, 0.8128, 0.9931, 0.8525, 0.8876, 0.9907, 0.855, 0.9907, 0.855, 0.9647, 0.8876, 0.9647, 1.0, 0.703, 1.0, 0.7427, 0.9725, 0.7429, 0.9725, 0.7032, 0.9596, 0.6988, 0.9596, 0.6625, 0.9912, 0.6625, 0.9912, 0.6988, 0.8546, 0.9013, 0.8546, 0.9255, 0.8412, 0.9255, 0.8412, 0.9013, 0.9187, 0.1595, 0.9144, 0.1726, 0.8222, 0.1724, 0.8175, 0.1595, 0.5147, 0.8513, 0.5147, 0.8924, 0.4169, 0.8838, 0.4169, 0.8599, 0.4812, 0.9623, 0.4855, 0.9754, 0.3843, 0.9754, 0.3891, 0.9625, 0.7661, 0.8606, 0.7661, 0.9003, 0.68, 0.892, 0.68, 0.8689, 0.8107, 0.8663, 0.8107, 0.8947, 0.7661, 0.9003, 0.7661, 0.8606, 0.3576, 0.9585, 0.3576, 0.9771, 0.314, 0.9904, 0.3133, 0.9768, 0.5586, 0.8572, 0.5586, 0.8865, 0.5147, 0.8924, 0.5147, 0.8513, 0.8905, 0.3283, 0.896, 0.3461, 0.8483, 0.3416, 0.845, 0.3283, 0.3713, 0.8682, 0.3713, 0.898, 0.226, 0.8949, 0.226, 0.8713, 0.7662, 0.4264, 0.7798, 0.444, 0.6323, 0.444, 0.6312, 0.4264, 0.5586, 0.8924, 0.5586, 0.9228, 0.4232, 0.9196, 0.4232, 0.8956, 0.9213, 0.7763, 0.9081, 0.7939, 0.7728, 0.7939, 0.7739, 0.7763, 0.6312, 0.4175, 0.6312, 0.4021, 0.6541, 0.4021, 0.6541, 0.4175, 0.9235, 0.2715, 0.9745, 0.2715, 0.9745, 0.3095, 0.9235, 0.3095, 0.7728, 0.6785, 0.7239, 0.6785, 0.7239, 0.6473, 0.7728, 0.6473, 0.6582, 0.2974, 0.6937, 0.2974, 0.6937, 0.3277, 0.6582, 0.3277, 0.8732, 0.2175, 0.8273, 0.2018, 0.8373, 0.1726, 0.8832, 0.1882, 0.6937, 0.03022, 0.6583, 0.03022, 0.6583, 0.0, 0.6937, 0.0, 0.7036, 0.1234, 0.6872, 0.1234, 0.6583, 0.03022, 0.6937, 0.03022, 0.8926, 0.294, 0.8175, 0.2972, 0.8273, 0.2018, 0.8732, 0.2175, 0.6872, 0.2209, 0.7036, 0.2209, 0.6937, 0.2974, 0.6582, 0.2974, 0.7512, 0.7767, 0.68, 0.7505, 0.7239, 0.6785, 0.7728, 0.6785, 0.9707, 0.4388, 0.9501, 0.4403, 0.9501, 0.3744, 0.9782, 0.3793, 0.8703, 0.8689, 0.9093, 0.8689, 0.9246, 0.9278, 0.855, 0.9278, 0.95, 0.08695, 0.9781, 0.08203, 0.9781, 0.1479, 0.9574, 0.1465, 0.8502, 0.0, 0.9198, 0.0, 0.9045, 0.065, 0.8654, 0.065, 0.7261, 0.9707, 0.6565, 0.9707, 0.6565, 0.9417, 0.7261, 0.9417, 0.1666, 0.5191, 0.1871, 0.4622, 0.2241, 0.4545, 0.2276, 0.5145, 0.301, 0.4456, 0.3147, 0.5261, 0.2104, 0.5427, 0.1871, 0.4622])
me_cube.materials.append(mat_material)
me_cube.materials.append(mat_material_001)
me_cube.use_remesh_preserve_volume = False
me_cube.use_remesh_preserve_attributes = False
me_cube.use_mirror_vertex_groups = False
me_cube.update()

# ---- objects
ob_lamp_001 = bpy.data.objects.new('Lamp.001', light_spot_001)
ob_cube = bpy.data.objects.new('Cube', me_cube)
ob_lamp = bpy.data.objects.new('Lamp', light_spot)
ob_camera = bpy.data.objects.new('Camera', cam_camera)

# ---- transforms, parenting, visibility, modifiers, constraints
ob_lamp_001.location = (-0.008742, -4.372, -13.24)
ob_lamp_001.rotation_euler = (0.6503, 0.05522, 1.866)
ob_lamp_001.lock_rotations_4d = False
ob_lamp_001.empty_display_type = 'ARROWS'
ob_lamp_001.color = (0.0, 0.0, 0.0, 0.0)
ob_lamp_001.lineart.crease_threshold = 0.0
ob_cube.location = (0.0, 0.0, 0.0)
ob_cube.lock_rotations_4d = False
ob_cube.empty_display_type = 'ARROWS'
ob_cube.color = (0.0, 0.0, 0.0, 1.0)
ob_cube.lineart.crease_threshold = 0.0
_m = ob_cube.modifiers.new('Mirror', 'MIRROR')
_m.use_clip = True
_m = ob_cube.modifiers.new('EdgeSplit', 'EDGE_SPLIT')
_m.use_edge_angle = False
ob_lamp.location = (-0.008742, -10.21, 21.7)
ob_lamp.rotation_euler = (0.238, -0.3888, 1.01)
ob_lamp.lock_rotations_4d = False
ob_lamp.empty_display_type = 'ARROWS'
ob_lamp.color = (0.0, 0.0, 0.0, 0.0)
ob_lamp.lineart.crease_threshold = 0.0
ob_camera.location = (7.481, -6.508, 5.344)
ob_camera.rotation_euler = (1.109, 0.01082, 0.8149)
ob_camera.lock_rotations_4d = False
ob_camera.empty_display_type = 'ARROWS'
ob_camera.color = (0.0, 0.0, 0.0, 0.0)
ob_camera.display_type = 'WIRE'
ob_camera.lineart.crease_threshold = 0.0

# ---- collection membership
col_collection_1.objects.link(ob_lamp_001)
col_collection_1.objects.link(ob_cube)
col_collection_1.objects.link(ob_lamp)
col_collection_1.objects.link(ob_camera)

# ---- scene / render settings (as saved in the file)
scene.camera = ob_camera
scene.frame_start = 1; scene.frame_end = 250; scene.frame_set(1)
scene.render.engine = 'BLENDER_EEVEE_NEXT'
scene.render.image_settings.color_mode = 'RGB'
scene.render.image_settings.compression = 90
scene.render.resolution_percentage = 25
scene.render.pixel_aspect_x = 100.0
scene.render.pixel_aspect_y = 100.0
scene.render.dither_intensity = 0.0
scene.render.bake_margin = 4
scene.render.bake_bias = 0.0
scene.render.use_stamp_render_time = False
scene.render.stamp_font_size = 0
scene.cycles.use_denoising = False
scene.cycles.samples = 10
scene.cycles.sampling_pattern = 'TABULATED_SOBOL'
scene.cycles.light_sampling_threshold = 0.0
scene.cycles.use_adaptive_sampling = False
scene.cycles.use_light_tree = False
scene.cycles.blur_glossy = 0.0
scene.cycles.volume_bounces = 1
scene.cycles.pixel_filter_type = 'GAUSSIAN'
scene.cycles.sample_clamp_indirect = 0.0
scene.view_settings.view_transform = 'Raw'
bpy.context.view_layer.update()
